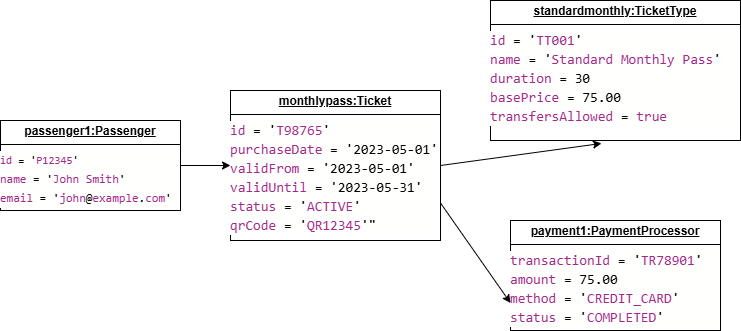

The diagram above was exported from draw.io. Its source (the exported page's mxGraphModel, read from the mxfile embedded in the PNG):
<mxGraphModel dx="872" dy="439" grid="1" gridSize="10" guides="1" tooltips="1" connect="1" arrows="1" fold="1" page="1" pageScale="1" pageWidth="827" pageHeight="1169" math="0" shadow="0">
  <root>
    <mxCell id="0" />
    <mxCell id="1" parent="0" />
    <mxCell id="u1bwuiN1fs2XE8xztg9M-5" value="&lt;p style=&quot;margin:0px;margin-top:4px;text-align:center;text-decoration:underline;&quot;&gt;&lt;b&gt;standardmonthly:TicketType&lt;/b&gt;&lt;/p&gt;&lt;hr size=&quot;1&quot; style=&quot;border-style:solid;&quot;&gt;&lt;div style=&quot;background-color: rgb(255, 255, 254); font-family: Consolas, &amp;quot;Courier New&amp;quot;, monospace; font-size: 14px; line-height: 19px; white-space: pre;&quot;&gt;&lt;div&gt;&lt;span style=&quot;color: #a22889;&quot;&gt;id&lt;/span&gt; = '&lt;span style=&quot;color: #a22889;&quot;&gt;TT001&lt;/span&gt;'&lt;/div&gt;&lt;div&gt;&lt;span style=&quot;color: #a22889;&quot;&gt;name&lt;/span&gt; = '&lt;span style=&quot;color: #a22889;&quot;&gt;Standard&lt;/span&gt; &lt;span style=&quot;color: #a22889;&quot;&gt;Monthly&lt;/span&gt; &lt;span style=&quot;color: #a22889;&quot;&gt;Pass&lt;/span&gt;'&lt;/div&gt;&lt;div&gt;&lt;span style=&quot;color: #a22889;&quot;&gt;duration&lt;/span&gt; = 30&lt;/div&gt;&lt;div&gt;&lt;span style=&quot;color: #a22889;&quot;&gt;basePrice&lt;/span&gt; = 75.00&lt;/div&gt;&lt;div&gt;&lt;span style=&quot;color: #a22889;&quot;&gt;transfersAllowed&lt;/span&gt; = &lt;span style=&quot;color: #a22889;&quot;&gt;true&lt;/span&gt;&lt;/div&gt;&lt;/div&gt;" style="verticalAlign=top;align=left;overflow=fill;html=1;whiteSpace=wrap;" vertex="1" parent="1">
      <mxGeometry x="500" y="70" width="250" height="140" as="geometry" />
    </mxCell>
    <mxCell id="u1bwuiN1fs2XE8xztg9M-6" value="&lt;p style=&quot;margin:0px;margin-top:4px;text-align:center;text-decoration:underline;&quot;&gt;&lt;b&gt;payment1:PaymentProcessor&lt;/b&gt;&lt;/p&gt;&lt;hr size=&quot;1&quot; style=&quot;border-style:solid;&quot;&gt;&lt;div style=&quot;background-color: rgb(255, 255, 254); font-family: Consolas, &amp;quot;Courier New&amp;quot;, monospace; font-size: 14px; line-height: 19px; white-space: pre;&quot;&gt;&lt;div&gt;&lt;span style=&quot;color: rgb(162, 40, 137);&quot;&gt;transactionId&lt;/span&gt; = '&lt;span style=&quot;color: rgb(162, 40, 137);&quot;&gt;TR78901&lt;/span&gt;'&lt;/div&gt;&lt;div&gt;&lt;span style=&quot;color: rgb(162, 40, 137);&quot;&gt;amount&lt;/span&gt; = 75.00&lt;/div&gt;&lt;div&gt;&lt;span style=&quot;color: rgb(162, 40, 137);&quot;&gt;method&lt;/span&gt; = '&lt;span style=&quot;color: rgb(162, 40, 137);&quot;&gt;CREDIT_CARD&lt;/span&gt;'&lt;/div&gt;&lt;div&gt;&lt;span style=&quot;color: rgb(162, 40, 137);&quot;&gt;status&lt;/span&gt; = '&lt;span style=&quot;color: rgb(162, 40, 137);&quot;&gt;COMPLETED&lt;/span&gt;'&lt;/div&gt;&lt;/div&gt;" style="verticalAlign=top;align=left;overflow=fill;html=1;whiteSpace=wrap;" vertex="1" parent="1">
      <mxGeometry x="520" y="290" width="210" height="110" as="geometry" />
    </mxCell>
    <mxCell id="u1bwuiN1fs2XE8xztg9M-7" value="&lt;p style=&quot;margin:0px;margin-top:4px;text-align:center;text-decoration:underline;&quot;&gt;&lt;b&gt;monthlypass:Ticket&lt;/b&gt;&lt;/p&gt;&lt;hr size=&quot;1&quot; style=&quot;border-style:solid;&quot;&gt;&lt;div style=&quot;background-color: rgb(255, 255, 254); font-family: Consolas, &amp;quot;Courier New&amp;quot;, monospace; line-height: 19px; white-space: pre; font-size: 14px;&quot;&gt;&lt;div&gt;&lt;span style=&quot;color: rgb(162, 40, 137);&quot;&gt;id&lt;/span&gt; = '&lt;span style=&quot;color: rgb(162, 40, 137);&quot;&gt;T98765&lt;/span&gt;'&lt;/div&gt;&lt;div&gt;&lt;span style=&quot;color: rgb(162, 40, 137);&quot;&gt;purchaseDate&lt;/span&gt; = '2023-05-01'&lt;/div&gt;&lt;div&gt;&lt;span style=&quot;color: rgb(162, 40, 137);&quot;&gt;validFrom&lt;/span&gt; = '2023-05-01'&lt;/div&gt;&lt;div&gt;&lt;span style=&quot;color: rgb(162, 40, 137);&quot;&gt;validUntil&lt;/span&gt; = '2023-05-31'&lt;/div&gt;&lt;div&gt;&lt;span style=&quot;background-color: light-dark(rgb(255, 255, 254), rgb(18, 18, 17)); color: rgb(162, 40, 137);&quot;&gt;status&lt;/span&gt;&lt;span style=&quot;background-color: light-dark(rgb(255, 255, 254), rgb(18, 18, 17)); color: light-dark(rgb(0, 0, 0), rgb(255, 255, 255));&quot;&gt; = '&lt;/span&gt;&lt;span style=&quot;background-color: light-dark(rgb(255, 255, 254), rgb(18, 18, 17)); color: rgb(162, 40, 137);&quot;&gt;ACTIVE&lt;/span&gt;&lt;span style=&quot;background-color: light-dark(rgb(255, 255, 254), rgb(18, 18, 17)); color: light-dark(rgb(0, 0, 0), rgb(255, 255, 255));&quot;&gt;'&lt;/span&gt;&lt;/div&gt;&lt;div&gt;&lt;span style=&quot;color: rgb(162, 40, 137);&quot;&gt;qrCode&lt;/span&gt; = '&lt;span style=&quot;color: rgb(162, 40, 137);&quot;&gt;QR12345&lt;/span&gt;'&quot;&lt;/div&gt;&lt;/div&gt;" style="verticalAlign=top;align=left;overflow=fill;html=1;whiteSpace=wrap;" vertex="1" parent="1">
      <mxGeometry x="240" y="160" width="210" height="150" as="geometry" />
    </mxCell>
    <mxCell id="u1bwuiN1fs2XE8xztg9M-9" value="" style="edgeStyle=orthogonalEdgeStyle;rounded=0;orthogonalLoop=1;jettySize=auto;html=1;" edge="1" parent="1" source="u1bwuiN1fs2XE8xztg9M-8" target="u1bwuiN1fs2XE8xztg9M-7">
      <mxGeometry relative="1" as="geometry" />
    </mxCell>
    <mxCell id="u1bwuiN1fs2XE8xztg9M-8" value="&lt;p style=&quot;margin:0px;margin-top:4px;text-align:center;text-decoration:underline;&quot;&gt;&lt;b&gt;passenger1:Passenger&lt;/b&gt;&lt;/p&gt;&lt;hr size=&quot;1&quot; style=&quot;border-style:solid;&quot;&gt;&lt;div style=&quot;background-color: rgb(255, 255, 254); font-family: Consolas, &amp;quot;Courier New&amp;quot;, monospace; line-height: 19px; white-space: pre;&quot;&gt;&lt;div style=&quot;&quot;&gt;&lt;font style=&quot;font-size: 11px;&quot;&gt;&lt;span style=&quot;color: rgb(162, 40, 137);&quot;&gt;id&lt;/span&gt; = '&lt;span style=&quot;color: rgb(162, 40, 137);&quot;&gt;P12345&lt;/span&gt;'&lt;/font&gt;&lt;/div&gt;&lt;div style=&quot;&quot;&gt;&lt;font style=&quot;font-size: 12px;&quot;&gt;&lt;span style=&quot;color: rgb(162, 40, 137);&quot;&gt;name&lt;/span&gt; = '&lt;span style=&quot;color: rgb(162, 40, 137);&quot;&gt;John&lt;/span&gt; &lt;span style=&quot;color: rgb(162, 40, 137);&quot;&gt;Smith&lt;/span&gt;'&lt;/font&gt;&lt;/div&gt;&lt;div style=&quot;&quot;&gt;&lt;font style=&quot;font-size: 12px;&quot;&gt;&lt;span style=&quot;color: rgb(162, 40, 137);&quot;&gt;email&lt;/span&gt; = '&lt;span style=&quot;color: rgb(162, 40, 137);&quot;&gt;john&lt;/span&gt;@&lt;span style=&quot;color: rgb(162, 40, 137);&quot;&gt;example&lt;/span&gt;.&lt;span style=&quot;color: rgb(162, 40, 137);&quot;&gt;com&lt;/span&gt;'&lt;/font&gt;&lt;/div&gt;&lt;/div&gt;" style="verticalAlign=top;align=left;overflow=fill;html=1;whiteSpace=wrap;" vertex="1" parent="1">
      <mxGeometry x="10" y="190" width="180" height="90" as="geometry" />
    </mxCell>
    <mxCell id="u1bwuiN1fs2XE8xztg9M-11" value="" style="endArrow=classic;html=1;rounded=0;entryX=0.444;entryY=1.021;entryDx=0;entryDy=0;entryPerimeter=0;exitX=1;exitY=0.5;exitDx=0;exitDy=0;" edge="1" parent="1" source="u1bwuiN1fs2XE8xztg9M-7" target="u1bwuiN1fs2XE8xztg9M-5">
      <mxGeometry width="50" height="50" relative="1" as="geometry">
        <mxPoint x="390" y="260" as="sourcePoint" />
        <mxPoint x="440" y="210" as="targetPoint" />
      </mxGeometry>
    </mxCell>
    <mxCell id="u1bwuiN1fs2XE8xztg9M-12" value="" style="endArrow=classic;html=1;rounded=0;entryX=0;entryY=0.75;entryDx=0;entryDy=0;exitX=1;exitY=0.75;exitDx=0;exitDy=0;" edge="1" parent="1" source="u1bwuiN1fs2XE8xztg9M-7" target="u1bwuiN1fs2XE8xztg9M-6">
      <mxGeometry width="50" height="50" relative="1" as="geometry">
        <mxPoint x="390" y="260" as="sourcePoint" />
        <mxPoint x="440" y="210" as="targetPoint" />
      </mxGeometry>
    </mxCell>
  </root>
</mxGraphModel>